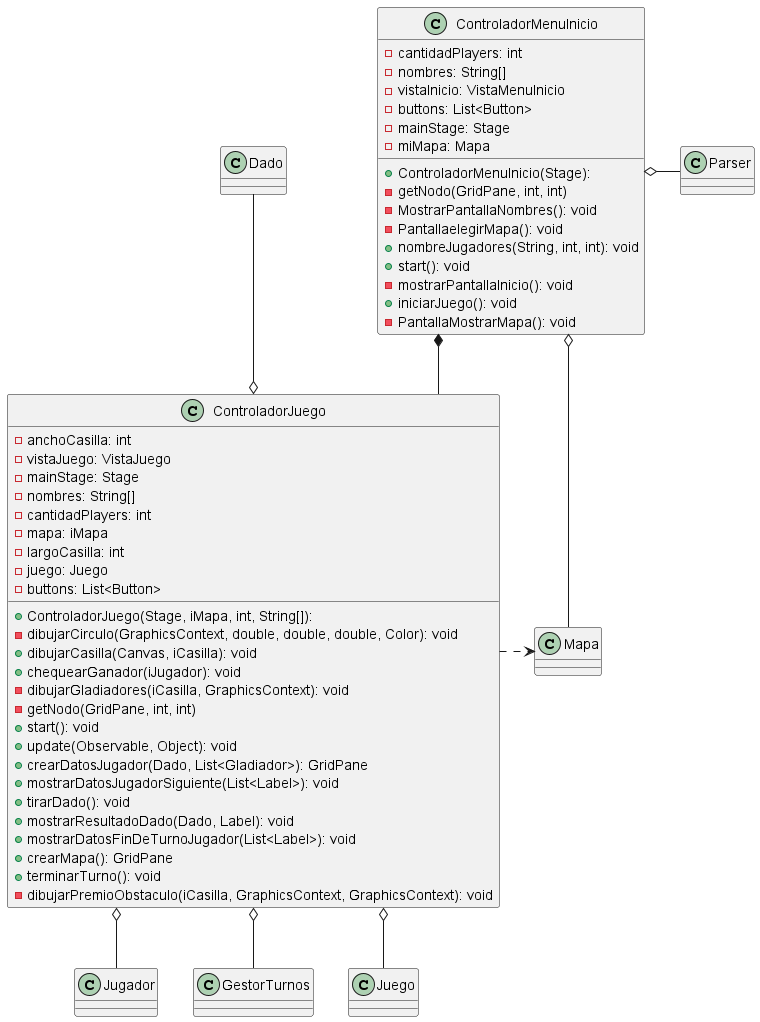

The diagram above was rendered by PlantUML. Its source (embedded in the PNG):
@startuml
skinparam linetype ortho


class ControladorJuego {
  + ControladorJuego(Stage, iMapa, int, String[]):
  - anchoCasilla: int
  - vistaJuego: VistaJuego
  - mainStage: Stage
  - nombres: String[]
  - cantidadPlayers: int
  - mapa: iMapa
  - largoCasilla: int
  - juego: Juego
  - buttons: List<Button>
  - dibujarCirculo(GraphicsContext, double, double, double, Color): void
  + dibujarCasilla(Canvas, iCasilla): void
  + chequearGanador(iJugador): void
  - dibujarGladiadores(iCasilla, GraphicsContext): void
  - getNodo(GridPane, int, int)
  + start(): void
  + update(Observable, Object): void
  + crearDatosJugador(Dado, List<Gladiador>): GridPane
  + mostrarDatosJugadorSiguiente(List<Label>): void
  + tirarDado(): void
  + mostrarResultadoDado(Dado, Label): void
  + mostrarDatosFinDeTurnoJugador(List<Label>): void
  + crearMapa(): GridPane
  + terminarTurno(): void
  - dibujarPremioObstaculo(iCasilla, GraphicsContext, GraphicsContext): void
}

class ControladorMenuInicio {
  + ControladorMenuInicio(Stage):
  - cantidadPlayers: int
  - nombres: String[]
  - vistaInicio: VistaMenuInicio
  - buttons: List<Button>
  - mainStage: Stage
  - miMapa: Mapa
  - getNodo(GridPane, int, int)
  - MostrarPantallaNombres(): void
  - PantallaelegirMapa(): void
  + nombreJugadores(String, int, int): void
  + start(): void
  - mostrarPantallaInicio(): void
  + iniciarJuego(): void
  - PantallaMostrarMapa(): void
}


class Parser {
}

class Mapa {
}

class Jugador {
}
class Dado {
}

class GestorTurnos {

}


class Juego {
}

 ControladorMenuInicio *-- ControladorJuego
 ControladorMenuInicio o- Mapa
 ControladorMenuInicio o- Parser
 ControladorJuego .> Mapa
  ControladorJuego o-- Jugador
  Dado --o ControladorJuego
  ControladorJuego o-- GestorTurnos
  ControladorJuego o-- Juego

@enduml